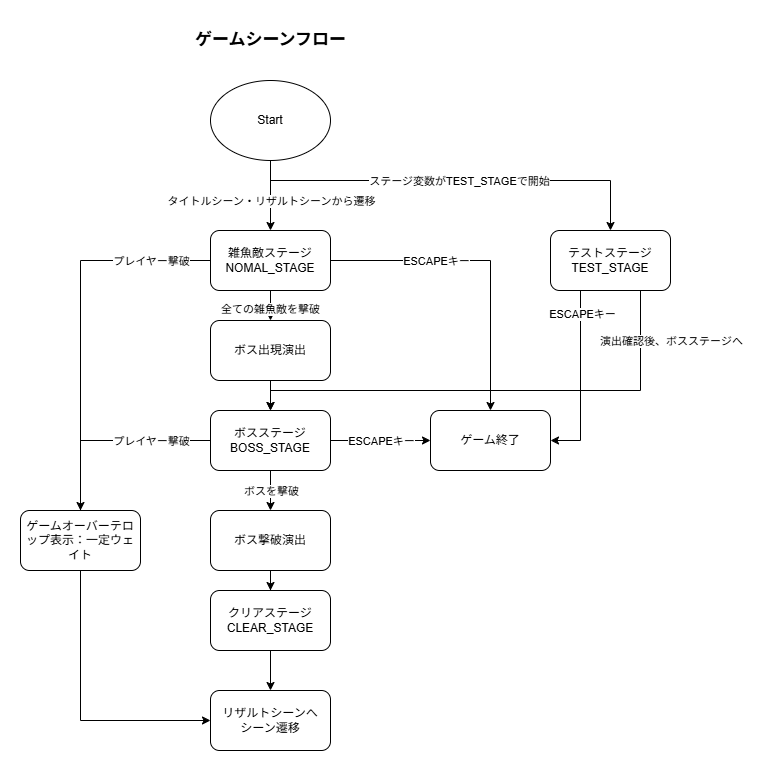

The diagram above was exported from draw.io. Its source (the exported page's mxGraphModel, read from the mxfile embedded in the PNG):
<mxGraphModel dx="954" dy="596" grid="1" gridSize="10" guides="1" tooltips="1" connect="1" arrows="1" fold="1" page="1" pageScale="1" pageWidth="827" pageHeight="1169" math="0" shadow="0">
  <root>
    <mxCell id="0" />
    <mxCell id="1" parent="0" />
    <mxCell id="wLghY1e_RjWBFja1TJE3-2" edge="1" parent="1" source="wLghY1e_RjWBFja1TJE3-4" style="edgeStyle=orthogonalEdgeStyle;rounded=0;orthogonalLoop=1;jettySize=auto;html=1;exitX=0.5;exitY=1;exitDx=0;exitDy=0;" target="wLghY1e_RjWBFja1TJE3-14">
      <mxGeometry relative="1" as="geometry" />
    </mxCell>
    <mxCell id="wLghY1e_RjWBFja1TJE3-3" connectable="0" parent="wLghY1e_RjWBFja1TJE3-2" style="edgeLabel;html=1;align=center;verticalAlign=middle;resizable=0;points=[];" value="タイトルシーン・リザルトシーンから遷移" vertex="1">
      <mxGeometry relative="1" as="geometry">
        <mxPoint y="5" as="offset" />
      </mxGeometry>
    </mxCell>
    <mxCell id="wLghY1e_RjWBFja1TJE3-39" edge="1" parent="1" source="wLghY1e_RjWBFja1TJE3-4" style="edgeStyle=orthogonalEdgeStyle;rounded=0;orthogonalLoop=1;jettySize=auto;html=1;exitX=0.5;exitY=1;exitDx=0;exitDy=0;entryX=0.5;entryY=0;entryDx=0;entryDy=0;" target="wLghY1e_RjWBFja1TJE3-29">
      <mxGeometry relative="1" as="geometry">
        <Array as="points">
          <mxPoint x="320" y="510" />
          <mxPoint x="660" y="510" />
        </Array>
      </mxGeometry>
    </mxCell>
    <mxCell id="wLghY1e_RjWBFja1TJE3-41" connectable="0" parent="wLghY1e_RjWBFja1TJE3-39" style="edgeLabel;html=1;align=center;verticalAlign=middle;resizable=0;points=[];" value="ステージ変数がTEST_STAGEで開始" vertex="1">
      <mxGeometry relative="1" x="0.0159" as="geometry">
        <mxPoint as="offset" />
      </mxGeometry>
    </mxCell>
    <mxCell id="wLghY1e_RjWBFja1TJE3-4" parent="1" style="ellipse;whiteSpace=wrap;html=1;" value="Start" vertex="1">
      <mxGeometry height="80" width="120" x="260" y="410" as="geometry" />
    </mxCell>
    <mxCell id="wLghY1e_RjWBFja1TJE3-5" edge="1" parent="1" source="wLghY1e_RjWBFja1TJE3-9" style="edgeStyle=orthogonalEdgeStyle;rounded=0;orthogonalLoop=1;jettySize=auto;html=1;exitX=0.5;exitY=1;exitDx=0;exitDy=0;entryX=0.5;entryY=0;entryDx=0;entryDy=0;" target="wLghY1e_RjWBFja1TJE3-47">
      <mxGeometry relative="1" as="geometry" />
    </mxCell>
    <mxCell id="wLghY1e_RjWBFja1TJE3-6" connectable="0" parent="wLghY1e_RjWBFja1TJE3-5" style="edgeLabel;html=1;align=center;verticalAlign=middle;resizable=0;points=[];" value="ボスを撃破" vertex="1">
      <mxGeometry relative="1" as="geometry">
        <mxPoint as="offset" />
      </mxGeometry>
    </mxCell>
    <mxCell id="wLghY1e_RjWBFja1TJE3-7" edge="1" parent="1" source="wLghY1e_RjWBFja1TJE3-9" style="edgeStyle=orthogonalEdgeStyle;rounded=0;orthogonalLoop=1;jettySize=auto;html=1;exitX=1;exitY=0.5;exitDx=0;exitDy=0;entryX=0;entryY=0.5;entryDx=0;entryDy=0;" target="wLghY1e_RjWBFja1TJE3-16">
      <mxGeometry relative="1" as="geometry" />
    </mxCell>
    <mxCell id="wLghY1e_RjWBFja1TJE3-8" connectable="0" parent="wLghY1e_RjWBFja1TJE3-7" style="edgeLabel;html=1;align=center;verticalAlign=middle;resizable=0;points=[];" value="ESCAPEキー" vertex="1">
      <mxGeometry relative="1" as="geometry">
        <mxPoint as="offset" />
      </mxGeometry>
    </mxCell>
    <mxCell id="wLghY1e_RjWBFja1TJE3-25" edge="1" parent="1" source="wLghY1e_RjWBFja1TJE3-9" style="edgeStyle=orthogonalEdgeStyle;rounded=0;orthogonalLoop=1;jettySize=auto;html=1;exitX=0;exitY=0.5;exitDx=0;exitDy=0;entryX=0;entryY=0.5;entryDx=0;entryDy=0;" target="wLghY1e_RjWBFja1TJE3-15">
      <mxGeometry relative="1" as="geometry">
        <Array as="points">
          <mxPoint x="130" y="770" />
          <mxPoint x="130" y="1050" />
        </Array>
      </mxGeometry>
    </mxCell>
    <mxCell id="wLghY1e_RjWBFja1TJE3-27" connectable="0" parent="wLghY1e_RjWBFja1TJE3-25" style="edgeLabel;html=1;align=center;verticalAlign=middle;resizable=0;points=[];" value="プレイヤー撃破" vertex="1">
      <mxGeometry relative="1" x="0.05" y="1" as="geometry">
        <mxPoint x="69" y="-154" as="offset" />
      </mxGeometry>
    </mxCell>
    <mxCell id="wLghY1e_RjWBFja1TJE3-9" parent="1" style="rounded=1;whiteSpace=wrap;html=1;" value="ボスステージ&lt;div&gt;BOSS_STAGE&lt;/div&gt;" vertex="1">
      <mxGeometry height="60" width="120" x="260" y="740" as="geometry" />
    </mxCell>
    <mxCell id="wLghY1e_RjWBFja1TJE3-10" edge="1" parent="1" source="wLghY1e_RjWBFja1TJE3-14" style="edgeStyle=orthogonalEdgeStyle;rounded=0;orthogonalLoop=1;jettySize=auto;html=1;exitX=0.5;exitY=1;exitDx=0;exitDy=0;" target="wLghY1e_RjWBFja1TJE3-31">
      <mxGeometry relative="1" as="geometry" />
    </mxCell>
    <mxCell id="wLghY1e_RjWBFja1TJE3-22" connectable="0" parent="wLghY1e_RjWBFja1TJE3-10" style="edgeLabel;html=1;align=center;verticalAlign=middle;resizable=0;points=[];" value="全ての雑魚敵を撃破" vertex="1">
      <mxGeometry relative="1" x="-0.1333" y="1" as="geometry">
        <mxPoint as="offset" />
      </mxGeometry>
    </mxCell>
    <mxCell id="wLghY1e_RjWBFja1TJE3-12" edge="1" parent="1" source="wLghY1e_RjWBFja1TJE3-14" style="edgeStyle=orthogonalEdgeStyle;rounded=0;orthogonalLoop=1;jettySize=auto;html=1;exitX=1;exitY=0.5;exitDx=0;exitDy=0;entryX=0.5;entryY=0;entryDx=0;entryDy=0;" target="wLghY1e_RjWBFja1TJE3-16">
      <mxGeometry relative="1" as="geometry" />
    </mxCell>
    <mxCell id="wLghY1e_RjWBFja1TJE3-13" connectable="0" parent="wLghY1e_RjWBFja1TJE3-12" style="edgeLabel;html=1;align=center;verticalAlign=middle;resizable=0;points=[];" value="ESCAPEキー" vertex="1">
      <mxGeometry relative="1" as="geometry">
        <mxPoint x="-50" as="offset" />
      </mxGeometry>
    </mxCell>
    <mxCell id="wLghY1e_RjWBFja1TJE3-24" edge="1" parent="1" source="wLghY1e_RjWBFja1TJE3-14" style="edgeStyle=orthogonalEdgeStyle;rounded=0;orthogonalLoop=1;jettySize=auto;html=1;exitX=0;exitY=0.5;exitDx=0;exitDy=0;" target="wLghY1e_RjWBFja1TJE3-43">
      <mxGeometry relative="1" as="geometry">
        <Array as="points">
          <mxPoint x="130" y="590" />
        </Array>
      </mxGeometry>
    </mxCell>
    <mxCell id="wLghY1e_RjWBFja1TJE3-26" connectable="0" parent="wLghY1e_RjWBFja1TJE3-24" style="edgeLabel;html=1;align=center;verticalAlign=middle;resizable=0;points=[];" value="プレイヤー撃破" vertex="1">
      <mxGeometry relative="1" x="-0.3069" as="geometry">
        <mxPoint x="70" y="-2" as="offset" />
      </mxGeometry>
    </mxCell>
    <mxCell id="wLghY1e_RjWBFja1TJE3-14" parent="1" style="rounded=1;whiteSpace=wrap;html=1;" value="雑魚敵ステージ&lt;div&gt;NOMAL_STAGE&lt;/div&gt;" vertex="1">
      <mxGeometry height="60" width="120" x="260" y="560" as="geometry" />
    </mxCell>
    <mxCell id="wLghY1e_RjWBFja1TJE3-15" parent="1" style="rounded=1;whiteSpace=wrap;html=1;" value="リザルトシーンへ&lt;div&gt;シーン遷移&lt;/div&gt;" vertex="1">
      <mxGeometry height="60" width="120" x="260" y="1020" as="geometry" />
    </mxCell>
    <mxCell id="wLghY1e_RjWBFja1TJE3-16" parent="1" style="rounded=1;whiteSpace=wrap;html=1;" value="ゲーム終了" vertex="1">
      <mxGeometry height="60" width="120" x="480" y="740" as="geometry" />
    </mxCell>
    <mxCell id="wLghY1e_RjWBFja1TJE3-17" parent="1" style="text;strokeColor=none;fillColor=#FFFFFF;html=1;fontSize=17;fontStyle=1;verticalAlign=middle;align=center;autosizeText=1;gradientColor=none;" value="ゲームシーンフロー" vertex="1">
      <mxGeometry height="40" width="160" x="240" y="350" as="geometry" />
    </mxCell>
    <mxCell id="wLghY1e_RjWBFja1TJE3-45" edge="1" parent="1" source="wLghY1e_RjWBFja1TJE3-29" style="edgeStyle=orthogonalEdgeStyle;rounded=0;orthogonalLoop=1;jettySize=auto;html=1;exitX=0.5;exitY=1;exitDx=0;exitDy=0;entryX=1;entryY=0.5;entryDx=0;entryDy=0;" target="wLghY1e_RjWBFja1TJE3-16">
      <mxGeometry relative="1" as="geometry">
        <Array as="points">
          <mxPoint x="630" y="620" />
          <mxPoint x="630" y="770" />
        </Array>
      </mxGeometry>
    </mxCell>
    <mxCell id="wLghY1e_RjWBFja1TJE3-46" connectable="0" parent="wLghY1e_RjWBFja1TJE3-45" style="edgeLabel;html=1;align=center;verticalAlign=middle;resizable=0;points=[];" value="ESCAPEキー" vertex="1">
      <mxGeometry relative="1" x="-0.4957" y="1" as="geometry">
        <mxPoint as="offset" />
      </mxGeometry>
    </mxCell>
    <mxCell id="wLghY1e_RjWBFja1TJE3-49" edge="1" parent="1" source="wLghY1e_RjWBFja1TJE3-29" style="edgeStyle=orthogonalEdgeStyle;rounded=0;orthogonalLoop=1;jettySize=auto;html=1;exitX=0.75;exitY=1;exitDx=0;exitDy=0;entryX=0.5;entryY=0;entryDx=0;entryDy=0;" target="wLghY1e_RjWBFja1TJE3-9">
      <mxGeometry relative="1" as="geometry">
        <Array as="points">
          <mxPoint x="690" y="720" />
          <mxPoint x="320" y="720" />
        </Array>
      </mxGeometry>
    </mxCell>
    <mxCell id="wLghY1e_RjWBFja1TJE3-50" connectable="0" parent="wLghY1e_RjWBFja1TJE3-49" style="edgeLabel;html=1;align=center;verticalAlign=middle;resizable=0;points=[];" value="演出確認後、ボスステージへ" vertex="1">
      <mxGeometry relative="1" x="-0.7755" y="2" as="geometry">
        <mxPoint x="28" y="-5" as="offset" />
      </mxGeometry>
    </mxCell>
    <mxCell id="wLghY1e_RjWBFja1TJE3-29" parent="1" style="rounded=1;whiteSpace=wrap;html=1;" value="テストステージ&lt;div&gt;TEST_STAGE&lt;/div&gt;" vertex="1">
      <mxGeometry height="60" width="120" x="600" y="560" as="geometry" />
    </mxCell>
    <mxCell id="wLghY1e_RjWBFja1TJE3-38" edge="1" parent="1" source="wLghY1e_RjWBFja1TJE3-30" style="edgeStyle=orthogonalEdgeStyle;rounded=0;orthogonalLoop=1;jettySize=auto;html=1;" target="wLghY1e_RjWBFja1TJE3-15" value="">
      <mxGeometry relative="1" as="geometry" />
    </mxCell>
    <mxCell id="wLghY1e_RjWBFja1TJE3-30" parent="1" style="rounded=1;whiteSpace=wrap;html=1;" value="クリアステージ&lt;div&gt;CLEAR_STAGE&lt;/div&gt;" vertex="1">
      <mxGeometry height="60" width="120" x="260" y="920" as="geometry" />
    </mxCell>
    <mxCell id="wLghY1e_RjWBFja1TJE3-37" edge="1" parent="1" source="wLghY1e_RjWBFja1TJE3-31" style="edgeStyle=orthogonalEdgeStyle;rounded=0;orthogonalLoop=1;jettySize=auto;html=1;exitX=0.5;exitY=1;exitDx=0;exitDy=0;" target="wLghY1e_RjWBFja1TJE3-9">
      <mxGeometry relative="1" as="geometry" />
    </mxCell>
    <mxCell id="wLghY1e_RjWBFja1TJE3-31" parent="1" style="rounded=1;whiteSpace=wrap;html=1;" value="ボス出現演出" vertex="1">
      <mxGeometry height="60" width="120" x="260" y="650" as="geometry" />
    </mxCell>
    <mxCell id="wLghY1e_RjWBFja1TJE3-43" parent="1" style="rounded=1;whiteSpace=wrap;html=1;" value="ゲームオーバーテロップ表示：一定ウェイト" vertex="1">
      <mxGeometry height="60" width="120" x="70" y="840" as="geometry" />
    </mxCell>
    <mxCell id="wLghY1e_RjWBFja1TJE3-48" edge="1" parent="1" source="wLghY1e_RjWBFja1TJE3-47" style="edgeStyle=orthogonalEdgeStyle;rounded=0;orthogonalLoop=1;jettySize=auto;html=1;" target="wLghY1e_RjWBFja1TJE3-30" value="">
      <mxGeometry relative="1" as="geometry" />
    </mxCell>
    <mxCell id="wLghY1e_RjWBFja1TJE3-47" parent="1" style="rounded=1;whiteSpace=wrap;html=1;" value="ボス撃破演出" vertex="1">
      <mxGeometry height="60" width="120" x="260" y="840" as="geometry" />
    </mxCell>
  </root>
</mxGraphModel>